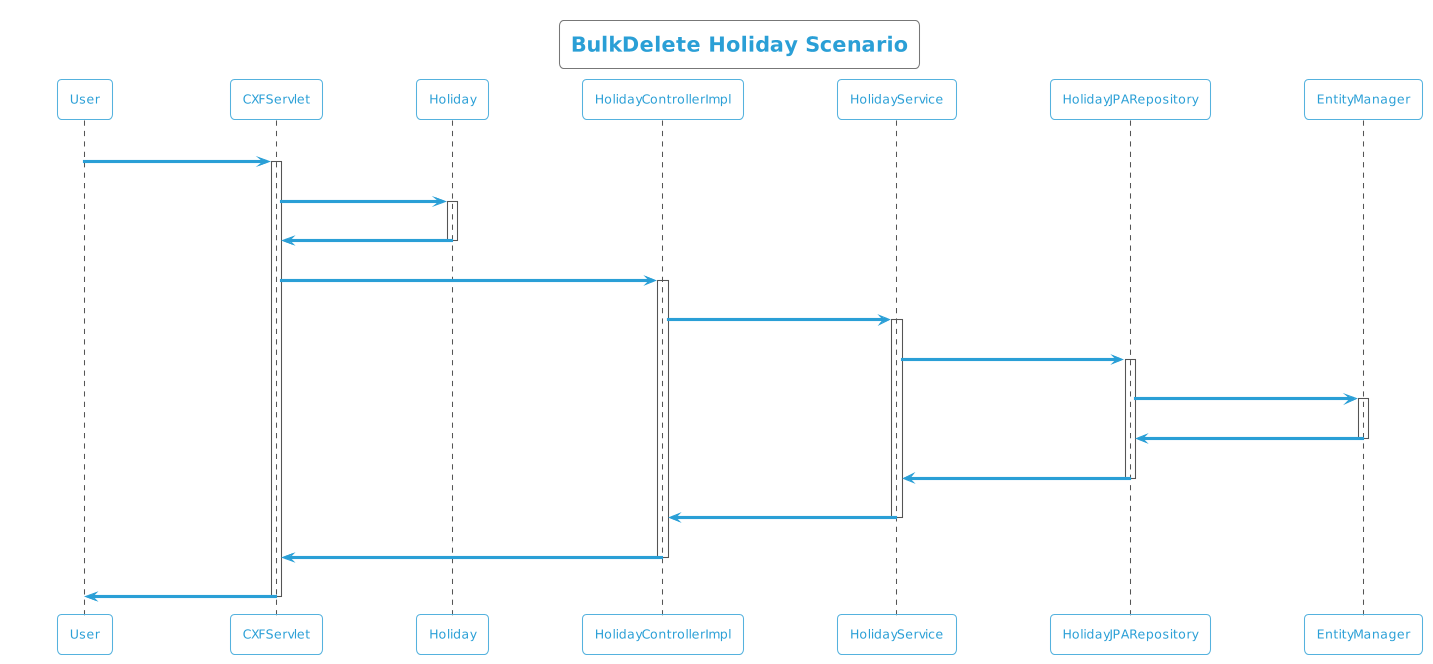

The diagram above was rendered by PlantUML. Its source (embedded in the PNG):
@startuml
!theme cyborg-outline
title BulkDelete Holiday Scenario
participant User
User -> CXFServlet: DELETE, Holiday
activate CXFServlet
CXFServlet -> Holiday: << bulkdelete >>
activate Holiday
Holiday -> CXFServlet: << instance >>
deactivate Holiday
CXFServlet -> HolidayControllerImpl: bulkdelete(:List<Holiday>)
activate HolidayControllerImpl
HolidayControllerImpl -> HolidayService: bulkDelete(:List<Holiday>)
activate HolidayService
HolidayService -> HolidayJPARepository: deleteAll(:List<Holiday>)
activate HolidayJPARepository
HolidayJPARepository -> EntityManager: delete(:List<Holiday>)
activate EntityManager
EntityManager -> HolidayJPARepository: << persisted Holiday >>
deactivate EntityManager
HolidayJPARepository -> HolidayService: << persisted Holiday >>
deactivate HolidayJPARepository
HolidayService -> HolidayControllerImpl: << persisted Holiday >>
deactivate HolidayService
HolidayControllerImpl -> CXFServlet: << persisted Holiday >>
deactivate HolidayControllerImpl
CXFServlet -> User: marshalled Holiday XML
deactivate CXFServlet
@enduml